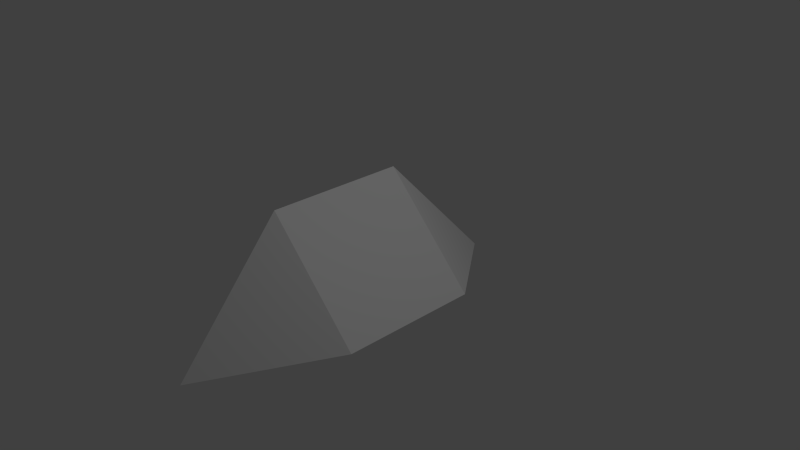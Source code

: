 # Source: untitled.blend  (saved by Blender 2.76.0; exported with 4.5.12 LTS)
import bpy
from mathutils import Matrix  # noqa: F401  (used for matrix-valued properties, if any)

bpy.ops.wm.read_factory_settings(use_empty=True)
scene = bpy.context.scene
scene.name = 'Scene'

# ---- collections
col_collection_1 = bpy.data.collections.new('Collection 1'); scene.collection.children.link(col_collection_1)

# ---- materials (node trees are filled in below, after node groups)
mat_material_001 = bpy.data.materials.new('Material.001')
mat_material_001.alpha_threshold = 0.0
mat_material_001.use_transparent_shadow = False
mat_material_001.roughness = 0.5

# ---- material node trees

# ---- world
world_world = bpy.data.worlds.new('World'); scene.world = world_world
world_world.color = (0.05088, 0.05088, 0.05088)
world_world.use_sun_shadow = False
world_world.sun_shadow_jitter_overblur = 0.0
world_world.cycles.sampling_method = 'MANUAL'
world_world.cycles.sample_map_resolution = 256

# ---- cameras
cam_camera_001 = bpy.data.cameras.new('Camera.001')
cam_camera_001.clip_end = 100.0
cam_camera_001.lens = 35.0
cam_camera_001.sensor_width = 32.0
cam_camera_001.sensor_height = 18.0
cam_camera_001.ortho_scale = 7.314
cam_camera_001.dof.focus_distance = 0.0
cam_camera_001.dof.aperture_fstop = 128.0
cam_camera_001.dof.aperture_blades = 6
cam_camera = bpy.data.cameras.new('Camera')
cam_camera.clip_end = 100.0
cam_camera.lens = 35.0
cam_camera.sensor_width = 32.0
cam_camera.sensor_height = 18.0
cam_camera.ortho_scale = 7.314
cam_camera.dof.focus_distance = 0.0
cam_camera.dof.aperture_fstop = 128.0

# ---- lights
light_lamp_001 = bpy.data.lights.new('Lamp.001', 'POINT')
light_lamp_001.transmission_factor = 0.0
light_lamp_001.energy = 100.0
light_lamp_001.shadow_buffer_clip_start = 0.5
light_lamp_001.shadow_soft_size = 0.1
light_lamp_001.shadow_maximum_resolution = 0.006
light_lamp_001.use_absolute_resolution = True
light_lamp_001.cycles.use_multiple_importance_sampling = False
light_lamp = bpy.data.lights.new('Lamp', 'POINT')
light_lamp.transmission_factor = 0.0
light_lamp.cutoff_distance = 30.0
light_lamp.energy = 100.0
light_lamp.shadow_buffer_clip_start = 1.001
light_lamp.shadow_soft_size = 0.1
light_lamp.shadow_maximum_resolution = 0.006
light_lamp.use_absolute_resolution = True
light_lamp.cycles.use_multiple_importance_sampling = False

# ---- meshes
me_plane = bpy.data.meshes.new('Plane')
me_plane.from_pydata([(-1.0, -1.0, 0.0), (1.0, -1.0, 0.0), (-1.0, 1.0, 0.0), (1.0, 1.0, 0.0), (0.3353, -2.617, -1.143), (0.3353, 2.617, -1.143)], [], [(0, 1, 3, 2), (1, 0, 4), (2, 3, 5)])
me_plane.polygons.foreach_set('use_smooth', [True] * 3)
_k = set([(0, 1), (2, 3)])
me_plane.attributes.new('sharp_edge', 'BOOLEAN', 'EDGE').data.foreach_set('value', [ (min(e.vertices), max(e.vertices)) in _k for e in me_plane.edges])
_uv = me_plane.uv_layers.new(name='UVMap')
_uv.uv.foreach_set('vector', [-2.429, 3.152, -2.429, -2.661, 3.383, -2.661, 3.383, 3.152, -2.429, -2.661, -2.429, 3.152, -8.185, -0.7293, 3.383, 3.152, 3.383, -2.661, 9.139, -0.7293])
me_plane.materials.append(mat_material_001)
me_plane.use_remesh_preserve_volume = False
me_plane.use_remesh_preserve_attributes = False
me_plane.use_mirror_vertex_groups = False
me_plane.update()
me_plane.normals_split_custom_set([tuple(v) for v in zip(*[iter([0.0, 0.0, 1.0, 0.0, 0.0, 1.0, 0.0, 0.0, 1.0, 0.0, 0.0, 1.0, 0.0, -0.5772, 0.8166, 0.0, -0.5772, 0.8166, 0.0, -0.5772, 0.8166, 0.0, 0.5772, 0.8166, 0.0, 0.5772, 0.8166, 0.0, 0.5772, 0.8166])] * 3)])

# ---- objects
ob_camera_001 = bpy.data.objects.new('Camera.001', cam_camera_001)
ob_lamp_001 = bpy.data.objects.new('Lamp.001', light_lamp_001)
ob_plane = bpy.data.objects.new('Plane', me_plane)
ob_lamp = bpy.data.objects.new('Lamp', light_lamp)
ob_camera = bpy.data.objects.new('Camera', cam_camera)

# ---- transforms, parenting, visibility, modifiers, constraints
ob_camera_001.location = (7.481, -6.508, 5.344)
ob_camera_001.rotation_euler = (1.109, 0.01082, 0.8149)
ob_camera_001.color = (0.8, 0.8, 0.8, 1.0)
ob_camera_001.lineart.crease_threshold = 0.0
ob_lamp_001.location = (4.076, 1.005, 5.904)
ob_lamp_001.rotation_euler = (0.6503, 0.05522, 1.866)
ob_lamp_001.color = (0.8, 0.8, 0.8, 1.0)
ob_lamp_001.lineart.crease_threshold = 0.0
ob_plane.location = (0.0, 0.0, 0.0)
ob_plane.rotation_euler = (-4.371e-08, 0.8085, -1.309e-15)
ob_plane.color = (0.8, 0.8, 0.8, 1.0)
ob_plane.lineart.crease_threshold = 0.0
ob_lamp.location = (4.076, 1.005, 5.904)
ob_lamp.rotation_euler = (0.6503, 0.05522, 1.866)
ob_lamp.lock_rotations_4d = False
ob_lamp.empty_display_type = 'ARROWS'
ob_lamp.color = (0.0, 0.0, 0.0, 0.0)
ob_lamp.lineart.crease_threshold = 0.0
ob_camera.location = (7.481, -6.508, 5.344)
ob_camera.rotation_euler = (1.109, 0.01082, 0.8149)
ob_camera.lock_rotations_4d = False
ob_camera.empty_display_type = 'ARROWS'
ob_camera.color = (0.0, 0.0, 0.0, 0.0)
ob_camera.display_type = 'WIRE'
ob_camera.lineart.crease_threshold = 0.0

# ---- collection membership
col_collection_1.objects.link(ob_camera_001)
col_collection_1.objects.link(ob_lamp_001)
col_collection_1.objects.link(ob_plane)
col_collection_1.objects.link(ob_lamp)
col_collection_1.objects.link(ob_camera)

# ---- scene / render settings (as saved in the file)
scene.camera = ob_camera
scene.frame_start = 1; scene.frame_end = 250; scene.frame_set(1)
scene.render.engine = 'BLENDER_EEVEE_NEXT'
scene.render.resolution_percentage = 50
scene.render.dither_intensity = 0.0
scene.cycles.use_denoising = False
scene.cycles.samples = 10
scene.cycles.sampling_pattern = 'TABULATED_SOBOL'
scene.cycles.light_sampling_threshold = 0.0
scene.cycles.use_adaptive_sampling = False
scene.cycles.use_light_tree = False
scene.cycles.blur_glossy = 0.0
scene.cycles.pixel_filter_type = 'GAUSSIAN'
scene.cycles.sample_clamp_indirect = 0.0
scene.view_settings.view_transform = 'Standard'
bpy.context.view_layer.update()
